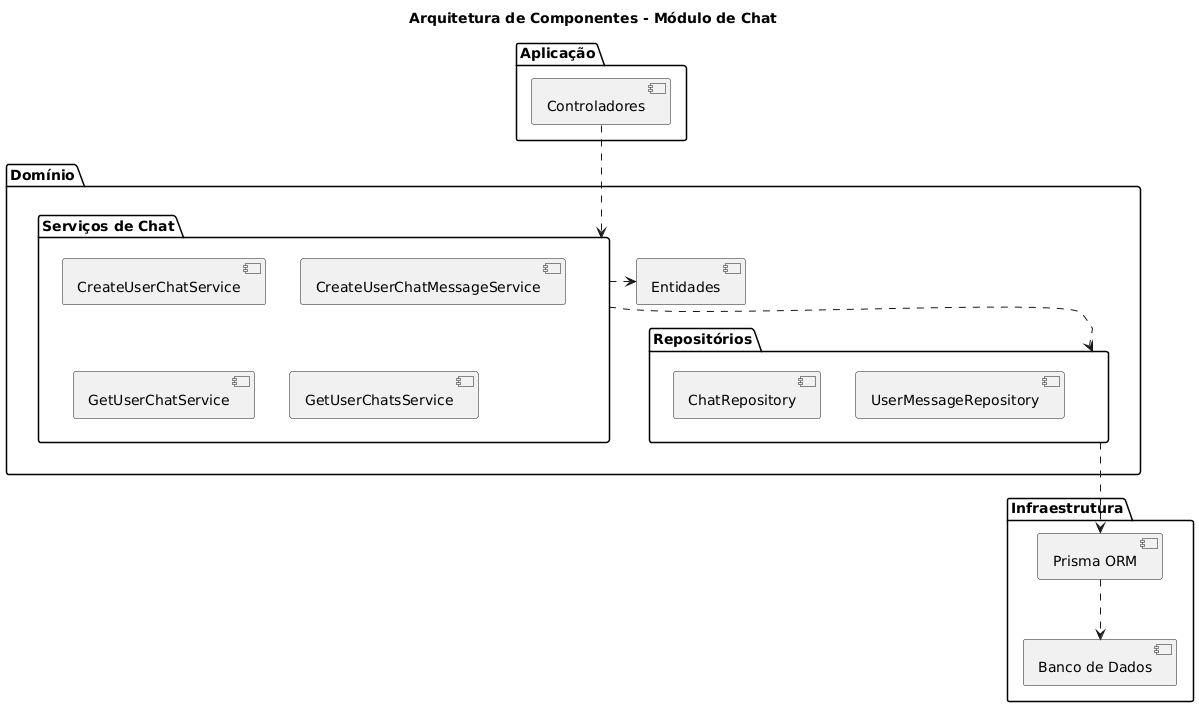

The diagram above was rendered by PlantUML. Its source (embedded in the PNG):
@startuml
title Arquitetura de Componentes - Módulo de Chat

package "Aplicação" {
  [Controladores]
}

package "Domínio" {
  package "Serviços de Chat" {
    [CreateUserChatService]
    [CreateUserChatMessageService]
    [GetUserChatService]
    [GetUserChatsService]
  }

  package "Repositórios" {
    [ChatRepository]
    [UserMessageRepository]
  }

  [Entidades]
}

package "Infraestrutura" {
  [Prisma ORM]
  [Banco de Dados]
}

[Controladores] ..> [Serviços de Chat]
[Serviços de Chat] ..> [Repositórios]
[Serviços de Chat] .> [Entidades]
[Repositórios] ..> [Prisma ORM]
[Prisma ORM] ..> [Banco de Dados]
@enduml